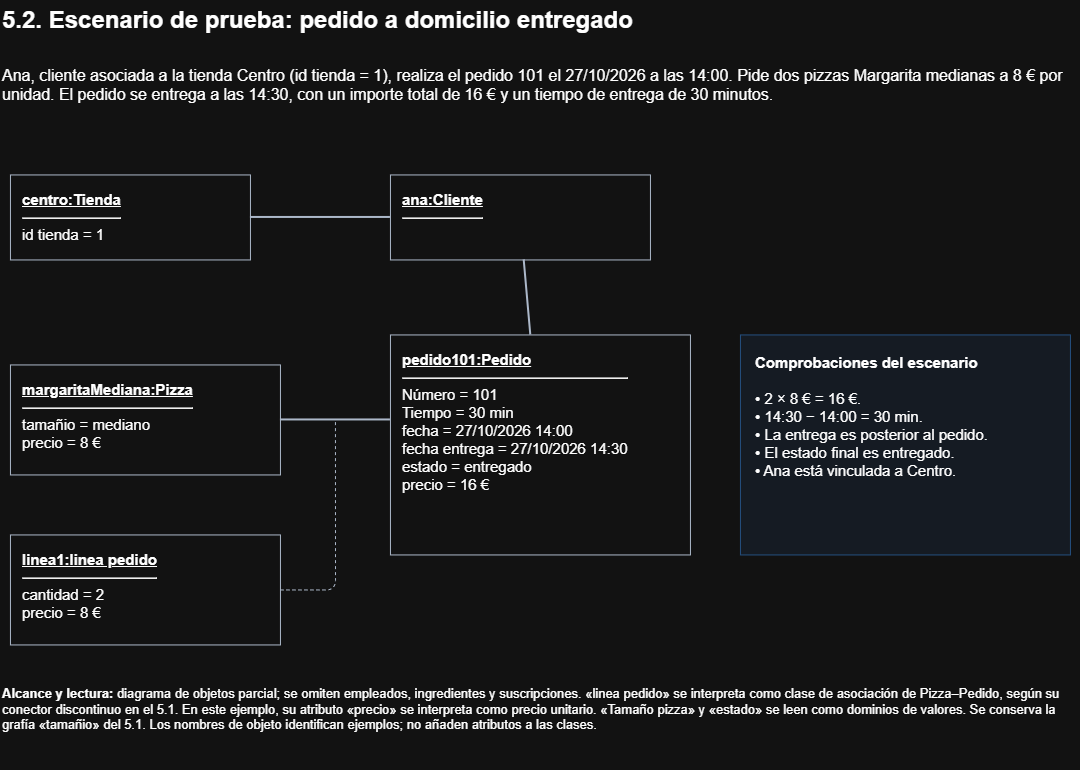

The diagram above was exported from draw.io. Its source (the exported page's mxGraphModel, read from the mxfile embedded in the PNG):
<mxGraphModel dx="1212" dy="793" grid="1" gridSize="10" guides="1" tooltips="1" connect="1" arrows="1" fold="1" page="1" pageScale="1" pageWidth="1169" pageHeight="827" math="0" shadow="0">
  <root>
    <mxCell id="0" />
    <mxCell id="1" parent="0" />
    <mxCell id="title" parent="1" style="text;html=1;align=left;fontSize=24;" value="&lt;b&gt;5.2. Escenario de prueba: pedido a domicilio entregado&lt;/b&gt;" vertex="1">
      <mxGeometry height="45" width="1080" x="40" y="25" as="geometry" />
    </mxCell>
    <mxCell id="description" parent="1" style="text;html=1;whiteSpace=wrap;align=left;verticalAlign=top;fontSize=16;" value="Ana, cliente asociada a la tienda Centro (id tienda = 1), realiza el pedido 101 el 27/10/2026 a las 14:00. Pide dos pizzas Margarita medianas a 8 € por unidad. El pedido se entrega a las 14:30, con un importe total de 16 € y un tiempo de entrega de 30 minutos." vertex="1">
      <mxGeometry height="80" width="1080" x="40" y="85" as="geometry" />
    </mxCell>
    <mxCell id="tienda" parent="1" style="rounded=0;whiteSpace=wrap;html=1;align=left;verticalAlign=top;spacing=12;fontSize=15;fillColor=#ffffff;strokeColor=#334155;" value="&lt;u&gt;&lt;b&gt;centro:Tienda&lt;/b&gt;&lt;/u&gt;&lt;hr&gt;id tienda = 1" vertex="1">
      <mxGeometry height="85" width="240" x="50" y="200" as="geometry" />
    </mxCell>
    <mxCell id="ana" parent="1" style="rounded=0;whiteSpace=wrap;html=1;align=left;verticalAlign=top;spacing=12;fontSize=15;fillColor=#ffffff;strokeColor=#334155;" value="&lt;u&gt;&lt;b&gt;ana:Cliente&lt;/b&gt;&lt;/u&gt;&lt;hr&gt;" vertex="1">
      <mxGeometry height="85" width="260" x="430" y="200" as="geometry" />
    </mxCell>
    <mxCell id="pedido" parent="1" style="rounded=0;whiteSpace=wrap;html=1;align=left;verticalAlign=top;spacing=12;fontSize=15;fillColor=#ffffff;strokeColor=#334155;" value="&lt;u&gt;&lt;b&gt;pedido101:Pedido&lt;/b&gt;&lt;/u&gt;&lt;hr&gt;Número = 101&lt;br&gt;Tiempo = 30 min&lt;br&gt;fecha = 27/10/2026 14:00&lt;br&gt;fecha entrega = 27/10/2026 14:30&lt;br&gt;estado = entregado&lt;br&gt;precio = 16 €" vertex="1">
      <mxGeometry height="220" width="300" x="430" y="360" as="geometry" />
    </mxCell>
    <mxCell id="pizza" parent="1" style="rounded=0;whiteSpace=wrap;html=1;align=left;verticalAlign=top;spacing=12;fontSize=15;fillColor=#ffffff;strokeColor=#334155;" value="&lt;u&gt;&lt;b&gt;margaritaMediana:Pizza&lt;/b&gt;&lt;/u&gt;&lt;hr&gt;tamañio = mediano&lt;br&gt;precio = 8 €" vertex="1">
      <mxGeometry height="110" width="270" x="50" y="390" as="geometry" />
    </mxCell>
    <mxCell id="linea" parent="1" style="rounded=0;whiteSpace=wrap;html=1;align=left;verticalAlign=top;spacing=12;fontSize=15;fillColor=#ffffff;strokeColor=#334155;" value="&lt;u&gt;&lt;b&gt;linea1:linea pedido&lt;/b&gt;&lt;/u&gt;&lt;hr&gt;cantidad = 2&lt;br&gt;precio = 8 €" vertex="1">
      <mxGeometry height="110" width="270" x="50" y="560" as="geometry" />
    </mxCell>
    <mxCell id="cliente_tienda" edge="1" parent="1" source="ana" style="endArrow=none;html=1;strokeColor=#334155;strokeWidth=2;" target="tienda">
      <mxGeometry relative="1" as="geometry" />
    </mxCell>
    <mxCell id="cliente_pedido" edge="1" parent="1" source="ana" style="endArrow=none;html=1;strokeColor=#334155;strokeWidth=2;" target="pedido">
      <mxGeometry relative="1" as="geometry" />
    </mxCell>
    <mxCell id="pizza_pedido" edge="1" parent="1" source="pizza" style="endArrow=none;html=1;strokeColor=#334155;strokeWidth=2;exitX=1;exitY=0.5;entryX=0;entryY=0.38636;" target="pedido">
      <mxGeometry relative="1" as="geometry" />
    </mxCell>
    <mxCell id="vinculo_linea" edge="1" parent="1" source="linea" style="endArrow=none;html=1;dashed=1;strokeColor=#334155;exitX=1;exitY=0.5;edgeStyle=orthogonalEdgeStyle;">
      <mxGeometry relative="1" as="geometry">
        <mxPoint x="375" y="445" as="targetPoint" />
      </mxGeometry>
    </mxCell>
    <mxCell id="checks" parent="1" style="rounded=0;whiteSpace=wrap;html=1;align=left;verticalAlign=top;spacing=15;fontSize=15;fillColor=#eff6ff;strokeColor=#93c5fd;" value="&lt;b&gt;Comprobaciones del escenario&lt;/b&gt;&lt;br&gt;&lt;br&gt;• 2 × 8 € = 16 €.&lt;br&gt;• 14:30 − 14:00 = 30 min.&lt;br&gt;• La entrega es posterior al pedido.&lt;br&gt;• El estado final es entregado.&lt;br&gt;• Ana está vinculada a Centro." vertex="1">
      <mxGeometry height="220" width="330" x="780" y="360" as="geometry" />
    </mxCell>
    <mxCell id="scope" parent="1" style="text;html=1;whiteSpace=wrap;align=left;verticalAlign=top;fontSize=13;" value="&lt;b&gt;Alcance y lectura:&lt;/b&gt; diagrama de objetos parcial; se omiten empleados, ingredientes y suscripciones. «linea pedido» se interpreta como clase de asociación de Pizza–Pedido, según su conector discontinuo en el 5.1. En este ejemplo, su atributo «precio» se interpreta como precio unitario. «Tamaño pizza» y «estado» se leen como dominios de valores. Se conserva la grafía «tamañio» del 5.1. Los nombres de objeto identifican ejemplos; no añaden atributos a las clases." vertex="1">
      <mxGeometry height="90" width="1080" x="40" y="705" as="geometry" />
    </mxCell>
  </root>
</mxGraphModel>